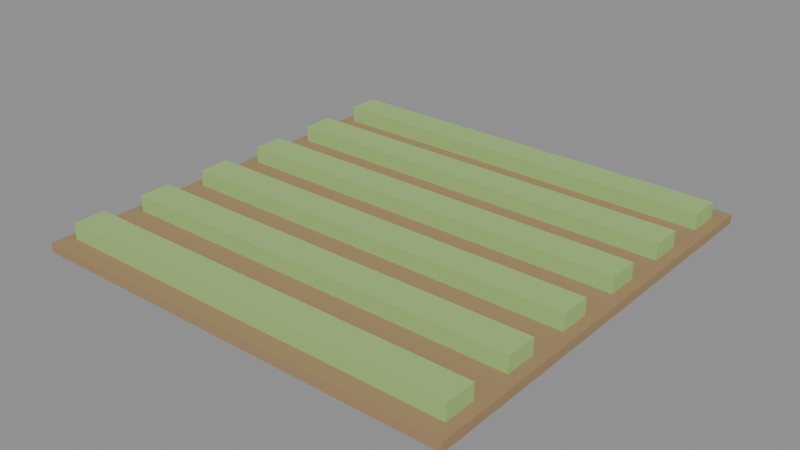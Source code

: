 # Source: farma.blend  (saved by Blender 5.0.119; exported with 4.5.12 LTS)
import bpy
from mathutils import Matrix  # noqa: F401  (used for matrix-valued properties, if any)

bpy.ops.wm.read_factory_settings(use_empty=True)
scene = bpy.context.scene
scene.name = 'Scene'

# ---- collections
col_model = bpy.data.collections.new('Model'); scene.collection.children.link(col_model)

# ---- materials (node trees are filled in below, after node groups)
mat_soil = bpy.data.materials.new('Soil')
mat_crop = bpy.data.materials.new('Crop')

# ---- material node trees
mat_soil.use_nodes = True; mat_soil.node_tree.nodes.clear()
_N = mat_soil.node_tree.nodes; _L = mat_soil.node_tree.links
n0 = _N.new('ShaderNodeBsdfPrincipled'); n0.name = 'Principled BSDF'; n0.location = (-200, 100)
n0.inputs[0].default_value = (0.36, 0.24, 0.12, 1.0)
n0.inputs[2].default_value = 0.9
n1 = _N.new('ShaderNodeOutputMaterial'); n1.name = 'Material Output'; n1.location = (200, 100)
_L.new(n0.outputs[0], n1.inputs[0])
n1.is_active_output = True
mat_crop.use_nodes = True; mat_crop.node_tree.nodes.clear()
_N = mat_crop.node_tree.nodes; _L = mat_crop.node_tree.links
n0 = _N.new('ShaderNodeBsdfPrincipled'); n0.name = 'Principled BSDF'; n0.location = (-200, 100)
n0.inputs[0].default_value = (0.35, 0.55, 0.18, 1.0)
n0.inputs[2].default_value = 0.9
n1 = _N.new('ShaderNodeOutputMaterial'); n1.name = 'Material Output'; n1.location = (200, 100)
_L.new(n0.outputs[0], n1.inputs[0])
n1.is_active_output = True

# ---- meshes
me_cube = bpy.data.meshes.new('Cube')
me_cube.from_pydata([(-0.5, -0.5, -0.5), (-0.5, -0.5, 0.5), (-0.5, 0.5, -0.5), (-0.5, 0.5, 0.5), (0.5, -0.5, -0.5), (0.5, -0.5, 0.5), (0.5, 0.5, -0.5), (0.5, 0.5, 0.5)], [], [(0, 1, 3, 2), (2, 3, 7, 6), (6, 7, 5, 4), (4, 5, 1, 0), (2, 6, 4, 0), (7, 3, 1, 5)])
_uv = me_cube.uv_layers.new(name='UVMap')
_uv.uv.foreach_set('vector', [0.375, 0.0, 0.625, 0.0, 0.625, 0.25, 0.375, 0.25, 0.375, 0.25, 0.625, 0.25, 0.625, 0.5, 0.375, 0.5, 0.375, 0.5, 0.625, 0.5, 0.625, 0.75, 0.375, 0.75, 0.375, 0.75, 0.625, 0.75, 0.625, 1.0, 0.375, 1.0, 0.125, 0.5, 0.375, 0.5, 0.375, 0.75, 0.125, 0.75, 0.625, 0.5, 0.875, 0.5, 0.875, 0.75, 0.625, 0.75])
me_cube.materials.append(mat_soil)
me_cube.update()
me_cube_001 = bpy.data.meshes.new('Cube.001')
me_cube_001.from_pydata([(-0.5, -0.5, -0.5), (-0.5, -0.5, 0.5), (-0.5, 0.5, -0.5), (-0.5, 0.5, 0.5), (0.5, -0.5, -0.5), (0.5, -0.5, 0.5), (0.5, 0.5, -0.5), (0.5, 0.5, 0.5)], [], [(0, 1, 3, 2), (2, 3, 7, 6), (6, 7, 5, 4), (4, 5, 1, 0), (2, 6, 4, 0), (7, 3, 1, 5)])
_uv = me_cube_001.uv_layers.new(name='UVMap')
_uv.uv.foreach_set('vector', [0.375, 0.0, 0.625, 0.0, 0.625, 0.25, 0.375, 0.25, 0.375, 0.25, 0.625, 0.25, 0.625, 0.5, 0.375, 0.5, 0.375, 0.5, 0.625, 0.5, 0.625, 0.75, 0.375, 0.75, 0.375, 0.75, 0.625, 0.75, 0.625, 1.0, 0.375, 1.0, 0.125, 0.5, 0.375, 0.5, 0.375, 0.75, 0.125, 0.75, 0.625, 0.5, 0.875, 0.5, 0.875, 0.75, 0.625, 0.75])
me_cube_001.materials.append(mat_crop)
me_cube_001.update()
me_cube_002 = bpy.data.meshes.new('Cube.002')
me_cube_002.from_pydata([(-0.5, -0.5, -0.5), (-0.5, -0.5, 0.5), (-0.5, 0.5, -0.5), (-0.5, 0.5, 0.5), (0.5, -0.5, -0.5), (0.5, -0.5, 0.5), (0.5, 0.5, -0.5), (0.5, 0.5, 0.5)], [], [(0, 1, 3, 2), (2, 3, 7, 6), (6, 7, 5, 4), (4, 5, 1, 0), (2, 6, 4, 0), (7, 3, 1, 5)])
_uv = me_cube_002.uv_layers.new(name='UVMap')
_uv.uv.foreach_set('vector', [0.375, 0.0, 0.625, 0.0, 0.625, 0.25, 0.375, 0.25, 0.375, 0.25, 0.625, 0.25, 0.625, 0.5, 0.375, 0.5, 0.375, 0.5, 0.625, 0.5, 0.625, 0.75, 0.375, 0.75, 0.375, 0.75, 0.625, 0.75, 0.625, 1.0, 0.375, 1.0, 0.125, 0.5, 0.375, 0.5, 0.375, 0.75, 0.125, 0.75, 0.625, 0.5, 0.875, 0.5, 0.875, 0.75, 0.625, 0.75])
me_cube_002.materials.append(mat_crop)
me_cube_002.update()
me_cube_003 = bpy.data.meshes.new('Cube.003')
me_cube_003.from_pydata([(-0.5, -0.5, -0.5), (-0.5, -0.5, 0.5), (-0.5, 0.5, -0.5), (-0.5, 0.5, 0.5), (0.5, -0.5, -0.5), (0.5, -0.5, 0.5), (0.5, 0.5, -0.5), (0.5, 0.5, 0.5)], [], [(0, 1, 3, 2), (2, 3, 7, 6), (6, 7, 5, 4), (4, 5, 1, 0), (2, 6, 4, 0), (7, 3, 1, 5)])
_uv = me_cube_003.uv_layers.new(name='UVMap')
_uv.uv.foreach_set('vector', [0.375, 0.0, 0.625, 0.0, 0.625, 0.25, 0.375, 0.25, 0.375, 0.25, 0.625, 0.25, 0.625, 0.5, 0.375, 0.5, 0.375, 0.5, 0.625, 0.5, 0.625, 0.75, 0.375, 0.75, 0.375, 0.75, 0.625, 0.75, 0.625, 1.0, 0.375, 1.0, 0.125, 0.5, 0.375, 0.5, 0.375, 0.75, 0.125, 0.75, 0.625, 0.5, 0.875, 0.5, 0.875, 0.75, 0.625, 0.75])
me_cube_003.materials.append(mat_crop)
me_cube_003.update()
me_cube_004 = bpy.data.meshes.new('Cube.004')
me_cube_004.from_pydata([(-0.5, -0.5, -0.5), (-0.5, -0.5, 0.5), (-0.5, 0.5, -0.5), (-0.5, 0.5, 0.5), (0.5, -0.5, -0.5), (0.5, -0.5, 0.5), (0.5, 0.5, -0.5), (0.5, 0.5, 0.5)], [], [(0, 1, 3, 2), (2, 3, 7, 6), (6, 7, 5, 4), (4, 5, 1, 0), (2, 6, 4, 0), (7, 3, 1, 5)])
_uv = me_cube_004.uv_layers.new(name='UVMap')
_uv.uv.foreach_set('vector', [0.375, 0.0, 0.625, 0.0, 0.625, 0.25, 0.375, 0.25, 0.375, 0.25, 0.625, 0.25, 0.625, 0.5, 0.375, 0.5, 0.375, 0.5, 0.625, 0.5, 0.625, 0.75, 0.375, 0.75, 0.375, 0.75, 0.625, 0.75, 0.625, 1.0, 0.375, 1.0, 0.125, 0.5, 0.375, 0.5, 0.375, 0.75, 0.125, 0.75, 0.625, 0.5, 0.875, 0.5, 0.875, 0.75, 0.625, 0.75])
me_cube_004.materials.append(mat_crop)
me_cube_004.update()
me_cube_005 = bpy.data.meshes.new('Cube.005')
me_cube_005.from_pydata([(-0.5, -0.5, -0.5), (-0.5, -0.5, 0.5), (-0.5, 0.5, -0.5), (-0.5, 0.5, 0.5), (0.5, -0.5, -0.5), (0.5, -0.5, 0.5), (0.5, 0.5, -0.5), (0.5, 0.5, 0.5)], [], [(0, 1, 3, 2), (2, 3, 7, 6), (6, 7, 5, 4), (4, 5, 1, 0), (2, 6, 4, 0), (7, 3, 1, 5)])
_uv = me_cube_005.uv_layers.new(name='UVMap')
_uv.uv.foreach_set('vector', [0.375, 0.0, 0.625, 0.0, 0.625, 0.25, 0.375, 0.25, 0.375, 0.25, 0.625, 0.25, 0.625, 0.5, 0.375, 0.5, 0.375, 0.5, 0.625, 0.5, 0.625, 0.75, 0.375, 0.75, 0.375, 0.75, 0.625, 0.75, 0.625, 1.0, 0.375, 1.0, 0.125, 0.5, 0.375, 0.5, 0.375, 0.75, 0.125, 0.75, 0.625, 0.5, 0.875, 0.5, 0.875, 0.75, 0.625, 0.75])
me_cube_005.materials.append(mat_crop)
me_cube_005.update()
me_cube_006 = bpy.data.meshes.new('Cube.006')
me_cube_006.from_pydata([(-0.5, -0.5, -0.5), (-0.5, -0.5, 0.5), (-0.5, 0.5, -0.5), (-0.5, 0.5, 0.5), (0.5, -0.5, -0.5), (0.5, -0.5, 0.5), (0.5, 0.5, -0.5), (0.5, 0.5, 0.5)], [], [(0, 1, 3, 2), (2, 3, 7, 6), (6, 7, 5, 4), (4, 5, 1, 0), (2, 6, 4, 0), (7, 3, 1, 5)])
_uv = me_cube_006.uv_layers.new(name='UVMap')
_uv.uv.foreach_set('vector', [0.375, 0.0, 0.625, 0.0, 0.625, 0.25, 0.375, 0.25, 0.375, 0.25, 0.625, 0.25, 0.625, 0.5, 0.375, 0.5, 0.375, 0.5, 0.625, 0.5, 0.625, 0.75, 0.375, 0.75, 0.375, 0.75, 0.625, 0.75, 0.625, 1.0, 0.375, 1.0, 0.125, 0.5, 0.375, 0.5, 0.375, 0.75, 0.125, 0.75, 0.625, 0.5, 0.875, 0.5, 0.875, 0.75, 0.625, 0.75])
me_cube_006.materials.append(mat_crop)
me_cube_006.update()

# ---- objects
ob_soil = bpy.data.objects.new('Soil', me_cube)
ob_row0 = bpy.data.objects.new('Row0', me_cube_001)
ob_row1 = bpy.data.objects.new('Row1', me_cube_002)
ob_row2 = bpy.data.objects.new('Row2', me_cube_003)
ob_row3 = bpy.data.objects.new('Row3', me_cube_004)
ob_row4 = bpy.data.objects.new('Row4', me_cube_005)
ob_row5 = bpy.data.objects.new('Row5', me_cube_006)

# ---- transforms, parenting, visibility, modifiers, constraints
ob_soil.location = (0.0, 0.0, 0.02)
ob_soil.scale = (1.9, 1.9, 0.04)
ob_row0.location = (0.0, -0.8, 0.07)
ob_row0.scale = (1.8, 0.14, 0.08)
ob_row1.location = (0.0, -0.48, 0.07)
ob_row1.scale = (1.8, 0.14, 0.08)
ob_row2.location = (0.0, -0.16, 0.07)
ob_row2.scale = (1.8, 0.14, 0.08)
ob_row3.location = (0.0, 0.16, 0.07)
ob_row3.scale = (1.8, 0.14, 0.08)
ob_row4.location = (0.0, 0.48, 0.07)
ob_row4.scale = (1.8, 0.14, 0.08)
ob_row5.location = (0.0, 0.8, 0.07)
ob_row5.scale = (1.8, 0.14, 0.08)

# ---- collection membership
col_model.objects.link(ob_soil)
col_model.objects.link(ob_row0)
col_model.objects.link(ob_row1)
col_model.objects.link(ob_row2)
col_model.objects.link(ob_row3)
col_model.objects.link(ob_row4)
col_model.objects.link(ob_row5)

# ---- scene / render settings (as saved in the file)
scene.frame_start = 1; scene.frame_end = 1; scene.frame_set(1)
scene.render.engine = 'BLENDER_EEVEE_NEXT'
scene.render.fps = 10
scene.render.bake_bias = 0.0
scene.render.bake_samples = 0
scene.cycles.sampling_pattern = 'TABULATED_SOBOL'
scene.eevee.use_volume_custom_range = False
bpy.context.view_layer.update()

# ---- added for rendering (the .blend has no active camera and no usable light): camera, sun + grey world if the file has none
cam_auto = bpy.data.cameras.new('AutoCamera')
cam_auto.lens = 50.0
cam_auto.sensor_width = 36.0
cam_auto.clip_end = 1000.0
ob_auto_camera = bpy.data.objects.new('AutoCamera', cam_auto)
scene.collection.objects.link(ob_auto_camera)
ob_auto_camera.location = (2.48817, -2.9858, 2.04553)
ob_auto_camera.rotation_euler = (1.09748, -7.21219e-08, 0.694738)
scene.camera = ob_auto_camera
light_auto_sun = bpy.data.lights.new('AutoSun', 'SUN')
light_auto_sun.energy = 3.0
light_auto_sun.angle = 0.0523599
ob_auto_sun = bpy.data.objects.new('AutoSun', light_auto_sun)
scene.collection.objects.link(ob_auto_sun)
ob_auto_sun.rotation_euler = (0.872665, 0.174533, 0.523599)
if scene.world is None:
    world_auto = bpy.data.worlds.new('AutoWorld')
    world_auto.color = (0.3, 0.3, 0.3)
    scene.world = world_auto
bpy.context.view_layer.update()
